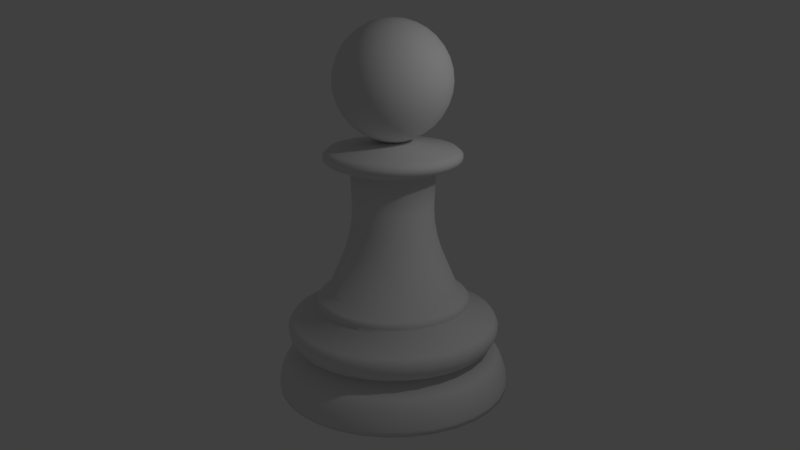 # Source: ChessPiecePawn.blend  (saved by Blender 2.79.0; exported with 4.5.12 LTS)
import bpy
from mathutils import Matrix  # noqa: F401  (used for matrix-valued properties, if any)

bpy.ops.wm.read_factory_settings(use_empty=True)
scene = bpy.context.scene
scene.name = 'Scene'

# ---- collections
col_collection_1 = bpy.data.collections.new('Collection 1'); scene.collection.children.link(col_collection_1)

# ---- world
world_world = bpy.data.worlds.new('World'); scene.world = world_world
world_world.color = (0.05088, 0.05088, 0.05088)
world_world.use_sun_shadow = False
world_world.sun_shadow_jitter_overblur = 0.0
world_world.cycles.sampling_method = 'MANUAL'

# ---- cameras
cam_camera = bpy.data.cameras.new('Camera')
cam_camera.clip_end = 100.0
cam_camera.lens = 35.0
cam_camera.sensor_width = 32.0
cam_camera.sensor_height = 18.0
cam_camera.ortho_scale = 7.314
cam_camera.dof.focus_distance = 0.0
cam_camera.dof.aperture_fstop = 128.0

# ---- lights
light_lamp = bpy.data.lights.new('Lamp', 'POINT')
light_lamp.transmission_factor = 0.0
light_lamp.cutoff_distance = 30.0
light_lamp.energy = 100.0
light_lamp.shadow_buffer_clip_start = 1.001
light_lamp.shadow_soft_size = 0.1
light_lamp.shadow_maximum_resolution = 0.006
light_lamp.use_absolute_resolution = True

# ---- meshes
me_cylinder = bpy.data.meshes.new('Cylinder')
me_cylinder.from_pydata([(-2.289e-08, 1.5, -0.715), (6.613e-08, 0.83, 0.6128), (0.2926, 1.471, -0.715), (0.1619, 0.814, 0.6128), (0.574, 1.386, -0.715), (0.3176, 0.7668, 0.6128), (0.8334, 1.247, -0.715), (0.4611, 0.6901, 0.6128), (1.061, 1.061, -0.715), (0.5869, 0.5869, 0.6128), (1.247, 0.8334, -0.715), (0.6901, 0.4611, 0.6128), (1.386, 0.574, -0.715), (0.7668, 0.3176, 0.6128), (1.471, 0.2926, -0.715), (0.814, 0.1619, 0.6128), (1.5, 1.492e-07, -0.715), (0.83, 3.053e-07, 0.6128), (1.471, -0.2926, -0.715), (0.814, -0.1619, 0.6128), (1.386, -0.574, -0.715), (0.7668, -0.3176, 0.6128), (1.247, -0.8334, -0.715), (0.6901, -0.4611, 0.6128), (1.061, -1.061, -0.715), (0.5869, -0.5869, 0.6128), (0.8334, -1.247, -0.715), (0.4611, -0.6901, 0.6128), (0.574, -1.386, -0.715), (0.3176, -0.7668, 0.6128), (0.2926, -1.471, -0.715), (0.1619, -0.814, 0.6128), (-5.116e-07, -1.5, -0.715), (-2.043e-07, -0.8299, 0.6128), (-0.2926, -1.471, -0.715), (-0.1619, -0.814, 0.6128), (-0.574, -1.386, -0.715), (-0.3176, -0.7668, 0.6128), (-0.8334, -1.247, -0.715), (-0.4611, -0.6901, 0.6128), (-1.061, -1.061, -0.715), (-0.5869, -0.5869, 0.6128), (-1.247, -0.8334, -0.715), (-0.6901, -0.4611, 0.6128), (-1.386, -0.574, -0.715), (-0.7668, -0.3176, 0.6128), (-1.471, -0.2926, -0.715), (-0.814, -0.1619, 0.6128), (-1.5, 1.484e-06, -0.715), (-0.8299, 1.044e-06, 0.6128), (-1.471, 0.2926, -0.715), (-0.814, 0.1619, 0.6128), (-1.386, 0.574, -0.715), (-0.7668, 0.3176, 0.6128), (-1.247, 0.8334, -0.715), (-0.6901, 0.4611, 0.6128), (-1.061, 1.061, -0.715), (-0.5869, 0.5869, 0.6128), (-0.8334, 1.247, -0.715), (-0.4611, 0.6901, 0.6128), (-0.574, 1.386, -0.715), (-0.3176, 0.7668, 0.6128), (-0.2926, 1.471, -0.715), (-0.1619, 0.814, 0.6128), (1.303e-08, 1.151, -0.157), (4.695e-08, 0.9758, 0.3942), (0.1904, 0.9571, 0.3942), (0.2245, 1.128, -0.157), (0.3734, 0.9016, 0.3942), (0.4403, 1.063, -0.157), (0.5422, 0.8114, 0.3942), (0.6392, 0.9567, -0.157), (0.69, 0.69, 0.3942), (0.8136, 0.8136, -0.157), (0.8114, 0.5422, 0.3942), (0.9567, 0.6392, -0.157), (0.9016, 0.3734, 0.3942), (1.063, 0.4403, -0.157), (0.9571, 0.1904, 0.3942), (1.128, 0.2245, -0.157), (0.9758, 2.697e-07, 0.3942), (1.151, 2.288e-07, -0.157), (0.9571, -0.1904, 0.3942), (1.128, -0.2245, -0.157), (0.9016, -0.3734, 0.3942), (1.063, -0.4403, -0.157), (0.8114, -0.5422, 0.3942), (0.9567, -0.6392, -0.157), (0.69, -0.69, 0.3942), (0.8136, -0.8136, -0.157), (0.5422, -0.8114, 0.3942), (0.6392, -0.9567, -0.157), (0.3734, -0.9016, 0.3942), (0.4403, -1.063, -0.157), (0.1904, -0.9571, 0.3942), (0.2245, -1.128, -0.157), (-2.71e-07, -0.9758, 0.3942), (-3.619e-07, -1.151, -0.157), (-0.1904, -0.9571, 0.3942), (-0.2245, -1.128, -0.157), (-0.3734, -0.9016, 0.3942), (-0.4403, -1.063, -0.157), (-0.5422, -0.8114, 0.3942), (-0.6392, -0.9567, -0.157), (-0.69, -0.69, 0.3942), (-0.8136, -0.8136, -0.157), (-0.8114, -0.5422, 0.3942), (-0.9567, -0.6392, -0.157), (-0.9016, -0.3734, 0.3942), (-1.063, -0.4403, -0.157), (-0.9571, -0.1904, 0.3942), (-1.128, -0.2245, -0.157), (-0.9758, 1.138e-06, 0.3942), (-1.151, 1.253e-06, -0.157), (-0.9571, 0.1904, 0.3942), (-1.128, 0.2245, -0.157), (-0.9016, 0.3734, 0.3942), (-1.063, 0.4403, -0.157), (-0.8114, 0.5422, 0.3942), (-0.9567, 0.6392, -0.157), (-0.69, 0.69, 0.3942), (-0.8136, 0.8136, -0.157), (-0.5422, 0.8114, 0.3942), (-0.6392, 0.9567, -0.157), (-0.3734, 0.9016, 0.3942), (-0.4403, 1.063, -0.157), (-0.1904, 0.9571, 0.3942), (-0.2245, 1.128, -0.157), (-5.672e-09, 1.37, -0.291), (-2.289e-08, 1.5, -0.6524), (-1.42e-08, 1.435, -0.3971), (-2.049e-08, 1.483, -0.5294), (0.2926, 1.471, -0.6524), (0.2673, 1.344, -0.291), (0.2892, 1.454, -0.5294), (0.28, 1.408, -0.3971), (0.574, 1.386, -0.6524), (0.5243, 1.266, -0.291), (0.5674, 1.37, -0.5294), (0.5492, 1.326, -0.3971), (0.8334, 1.247, -0.6524), (0.7612, 1.139, -0.291), (0.8237, 1.233, -0.5294), (0.7973, 1.193, -0.3971), (1.061, 1.061, -0.6524), (0.9689, 0.9689, -0.291), (1.048, 1.048, -0.5294), (1.015, 1.015, -0.3971), (1.247, 0.8334, -0.6524), (1.139, 0.7612, -0.291), (1.233, 0.8237, -0.5294), (1.193, 0.7973, -0.3971), (1.386, 0.574, -0.6524), (1.266, 0.5243, -0.291), (1.37, 0.5674, -0.5294), (1.326, 0.5492, -0.3971), (1.471, 0.2926, -0.6524), (1.344, 0.2673, -0.291), (1.454, 0.2892, -0.5294), (1.408, 0.28, -0.3971), (1.5, 1.492e-07, -0.6524), (1.37, 1.795e-07, -0.291), (1.483, 1.534e-07, -0.5294), (1.435, 1.644e-07, -0.3971), (1.471, -0.2926, -0.6524), (1.344, -0.2673, -0.291), (1.454, -0.2892, -0.5294), (1.408, -0.28, -0.3971), (1.386, -0.574, -0.6524), (1.266, -0.5243, -0.291), (1.37, -0.5674, -0.5294), (1.326, -0.5492, -0.3971), (1.247, -0.8334, -0.6524), (1.139, -0.7612, -0.291), (1.233, -0.8237, -0.5294), (1.193, -0.7973, -0.3971), (1.061, -1.061, -0.6524), (0.9689, -0.9689, -0.291), (1.048, -1.048, -0.5294), (1.015, -1.015, -0.3971), (0.8334, -1.247, -0.6524), (0.7612, -1.139, -0.291), (0.8237, -1.233, -0.5294), (0.7973, -1.193, -0.3971), (0.574, -1.386, -0.6524), (0.5243, -1.266, -0.291), (0.5674, -1.37, -0.5294), (0.5492, -1.326, -0.3971), (0.2926, -1.471, -0.6524), (0.2673, -1.344, -0.291), (0.2892, -1.454, -0.5294), (0.28, -1.408, -0.3971), (-5.116e-07, -1.5, -0.6524), (-4.521e-07, -1.37, -0.291), (-5.037e-07, -1.483, -0.5294), (-4.82e-07, -1.435, -0.3971), (-0.2926, -1.471, -0.6524), (-0.2673, -1.344, -0.291), (-0.2892, -1.454, -0.5294), (-0.28, -1.408, -0.3971), (-0.574, -1.386, -0.6524), (-0.5243, -1.266, -0.291), (-0.5674, -1.37, -0.5294), (-0.5492, -1.326, -0.3971), (-0.8334, -1.247, -0.6524), (-0.7612, -1.139, -0.291), (-0.8237, -1.233, -0.5294), (-0.7973, -1.193, -0.3971), (-1.061, -1.061, -0.6524), (-0.9689, -0.9689, -0.291), (-1.048, -1.048, -0.5294), (-1.015, -1.015, -0.3971), (-1.247, -0.8334, -0.6524), (-1.139, -0.7612, -0.291), (-1.233, -0.8237, -0.5294), (-1.193, -0.7973, -0.3971), (-1.386, -0.574, -0.6524), (-1.266, -0.5243, -0.291), (-1.37, -0.5674, -0.5294), (-1.326, -0.5492, -0.3971), (-1.471, -0.2926, -0.6524), (-1.344, -0.2673, -0.291), (-1.454, -0.2892, -0.5294), (-1.408, -0.28, -0.3971), (-1.5, 1.484e-06, -0.6524), (-1.37, 1.399e-06, -0.291), (-1.483, 1.473e-06, -0.5294), (-1.435, 1.442e-06, -0.3971), (-1.471, 0.2926, -0.6524), (-1.344, 0.2673, -0.291), (-1.454, 0.2892, -0.5294), (-1.408, 0.28, -0.3971), (-1.386, 0.574, -0.6524), (-1.266, 0.5243, -0.291), (-1.37, 0.5674, -0.5294), (-1.326, 0.5492, -0.3971), (-1.247, 0.8334, -0.6524), (-1.139, 0.7612, -0.291), (-1.233, 0.8237, -0.5294), (-1.193, 0.7973, -0.3971), (-1.061, 1.061, -0.6524), (-0.9689, 0.9689, -0.291), (-1.048, 1.048, -0.5294), (-1.015, 1.015, -0.3971), (-0.8334, 1.247, -0.6524), (-0.7612, 1.139, -0.291), (-0.8237, 1.233, -0.5294), (-0.7973, 1.193, -0.3971), (-0.574, 1.386, -0.6524), (-0.5243, 1.266, -0.291), (-0.5674, 1.37, -0.5294), (-0.5492, 1.326, -0.3971), (-0.2926, 1.471, -0.6524), (-0.2673, 1.344, -0.291), (-0.2892, 1.454, -0.5294), (-0.28, 1.408, -0.3971), (1.999e-09, 1.317, 0.211), (5.379e-09, 1.287, -0.08795), (-6.432e-09, 1.368, 0.1196), (-5.311e-09, 1.353, 0.01015), (0.251, 1.262, -0.08795), (0.2569, 1.292, 0.211), (0.2639, 1.327, 0.01015), (0.2668, 1.341, 0.1196), (0.4925, 1.189, -0.08795), (0.504, 1.217, 0.211), (0.5177, 1.25, 0.01015), (0.5234, 1.264, 0.1196), (0.7149, 1.07, -0.08795), (0.7316, 1.095, 0.211), (0.7515, 1.125, 0.01015), (0.7599, 1.137, 0.1196), (0.9099, 0.9099, -0.08795), (0.9312, 0.9312, 0.211), (0.9565, 0.9565, 0.01015), (0.9672, 0.9672, 0.1196), (1.07, 0.7149, -0.08795), (1.095, 0.7316, 0.211), (1.125, 0.7515, 0.01015), (1.137, 0.7599, 0.1196), (1.189, 0.4925, -0.08795), (1.217, 0.504, 0.211), (1.25, 0.5177, 0.01015), (1.264, 0.5234, 0.1196), (1.262, 0.251, -0.08795), (1.292, 0.2569, 0.211), (1.327, 0.2639, 0.01015), (1.341, 0.2668, 0.1196), (1.287, 1.964e-07, -0.08795), (1.317, 1.918e-07, 0.211), (1.353, 1.826e-07, 0.01015), (1.368, 1.801e-07, 0.1196), (1.262, -0.251, -0.08795), (1.292, -0.2569, 0.211), (1.327, -0.2639, 0.01015), (1.341, -0.2668, 0.1196), (1.189, -0.4925, -0.08795), (1.217, -0.504, 0.211), (1.25, -0.5177, 0.01015), (1.264, -0.5234, 0.1196), (1.07, -0.7149, -0.08795), (1.095, -0.7316, 0.211), (1.125, -0.7515, 0.01015), (1.137, -0.7599, 0.1196), (0.9099, -0.9099, -0.08795), (0.9312, -0.9312, 0.211), (0.9565, -0.9565, 0.01015), (0.9672, -0.9672, 0.1196), (0.7149, -1.07, -0.08795), (0.7316, -1.095, 0.211), (0.7515, -1.125, 0.01015), (0.7599, -1.137, 0.1196), (0.4925, -1.189, -0.08795), (0.504, -1.217, 0.211), (0.5177, -1.25, 0.01015), (0.5234, -1.264, 0.1196), (0.251, -1.262, -0.08795), (0.2569, -1.292, 0.211), (0.2639, -1.327, 0.01015), (0.2668, -1.341, 0.1196), (-4.139e-07, -1.287, -0.08795), (-4.271e-07, -1.317, 0.211), (-4.461e-07, -1.353, 0.01015), (-4.522e-07, -1.368, 0.1196), (-0.2511, -1.262, -0.08795), (-0.2569, -1.292, 0.211), (-0.2639, -1.327, 0.01015), (-0.2668, -1.341, 0.1196), (-0.4925, -1.189, -0.08795), (-0.504, -1.217, 0.211), (-0.5177, -1.25, 0.01015), (-0.5234, -1.264, 0.1196), (-0.7149, -1.07, -0.08795), (-0.7316, -1.095, 0.211), (-0.7515, -1.125, 0.01015), (-0.7599, -1.137, 0.1196), (-0.9099, -0.9099, -0.08795), (-0.9312, -0.9312, 0.211), (-0.9565, -0.9565, 0.01015), (-0.9672, -0.9672, 0.1196), (-1.07, -0.7149, -0.08795), (-1.095, -0.7316, 0.211), (-1.125, -0.7515, 0.01015), (-1.137, -0.7599, 0.1196), (-1.189, -0.4925, -0.08795), (-1.217, -0.5039, 0.211), (-1.25, -0.5177, 0.01015), (-1.264, -0.5234, 0.1196), (-1.262, -0.251, -0.08795), (-1.292, -0.2569, 0.211), (-1.327, -0.2639, 0.01015), (-1.341, -0.2668, 0.1196), (-1.287, 1.342e-06, -0.08795), (-1.317, 1.364e-06, 0.211), (-1.353, 1.386e-06, 0.01015), (-1.368, 1.397e-06, 0.1196), (-1.262, 0.2511, -0.08795), (-1.292, 0.2569, 0.211), (-1.327, 0.2639, 0.01015), (-1.341, 0.2668, 0.1196), (-1.189, 0.4925, -0.08795), (-1.217, 0.504, 0.211), (-1.25, 0.5177, 0.01015), (-1.264, 0.5234, 0.1196), (-1.07, 0.7149, -0.08795), (-1.095, 0.7316, 0.211), (-1.125, 0.7515, 0.01015), (-1.137, 0.7599, 0.1196), (-0.9099, 0.9099, -0.08795), (-0.9312, 0.9312, 0.211), (-0.9565, 0.9565, 0.01015), (-0.9672, 0.9672, 0.1196), (-0.7149, 1.07, -0.08795), (-0.7316, 1.095, 0.211), (-0.7515, 1.125, 0.01015), (-0.7599, 1.137, 0.1196), (-0.4924, 1.189, -0.08795), (-0.5039, 1.217, 0.211), (-0.5177, 1.25, 0.01015), (-0.5234, 1.264, 0.1196), (-0.251, 1.262, -0.08795), (-0.2569, 1.292, 0.211), (-0.2639, 1.327, 0.01015), (-0.2668, 1.341, 0.1196), (5.087e-08, 0.9567, 0.5103), (4.675e-08, 0.9839, 0.4361), (4.788e-08, 0.9796, 0.4766), (0.192, 0.965, 0.4361), (0.1866, 0.9383, 0.5103), (0.1911, 0.9607, 0.4766), (0.3765, 0.909, 0.4361), (0.3661, 0.8839, 0.5103), (0.3749, 0.905, 0.4766), (0.5466, 0.8181, 0.4361), (0.5315, 0.7955, 0.5103), (0.5442, 0.8145, 0.4766), (0.6957, 0.6957, 0.4361), (0.6765, 0.6765, 0.5103), (0.6927, 0.6927, 0.4766), (0.8181, 0.5466, 0.4361), (0.7955, 0.5315, 0.5103), (0.8145, 0.5442, 0.4766), (0.909, 0.3765, 0.4361), (0.8839, 0.3661, 0.5103), (0.905, 0.3749, 0.4766), (0.965, 0.192, 0.4361), (0.9383, 0.1866, 0.5103), (0.9607, 0.1911, 0.4766), (0.9839, 2.695e-07, 0.4361), (0.9567, 2.772e-07, 0.5103), (0.9796, 2.717e-07, 0.4766), (0.965, -0.192, 0.4361), (0.9383, -0.1866, 0.5103), (0.9607, -0.1911, 0.4766), (0.909, -0.3765, 0.4361), (0.8839, -0.3661, 0.5103), (0.905, -0.3749, 0.4766), (0.8181, -0.5466, 0.4361), (0.7955, -0.5315, 0.5103), (0.8145, -0.5442, 0.4766), (0.6957, -0.6957, 0.4361), (0.6765, -0.6765, 0.5103), (0.6927, -0.6927, 0.4766), (0.5466, -0.8181, 0.4361), (0.5315, -0.7955, 0.5103), (0.5442, -0.8145, 0.4766), (0.3765, -0.909, 0.4361), (0.3661, -0.8839, 0.5103), (0.3749, -0.905, 0.4766), (0.192, -0.965, 0.4361), (0.1866, -0.9383, 0.5103), (0.1911, -0.9607, 0.4766), (-2.738e-07, -0.9839, 0.4361), (-2.609e-07, -0.9567, 0.5103), (-2.713e-07, -0.9796, 0.4766), (-0.192, -0.965, 0.4361), (-0.1866, -0.9383, 0.5103), (-0.1911, -0.9607, 0.4766), (-0.3765, -0.909, 0.4361), (-0.3661, -0.8839, 0.5103), (-0.3749, -0.905, 0.4766), (-0.5466, -0.8181, 0.4361), (-0.5315, -0.7955, 0.5103), (-0.5442, -0.8145, 0.4766), (-0.6957, -0.6957, 0.4361), (-0.6765, -0.6765, 0.5103), (-0.6927, -0.6927, 0.4766), (-0.8181, -0.5466, 0.4361), (-0.7955, -0.5315, 0.5103), (-0.8145, -0.5442, 0.4766), (-0.909, -0.3765, 0.4361), (-0.8839, -0.3661, 0.5103), (-0.905, -0.3749, 0.4766), (-0.965, -0.192, 0.4361), (-0.9383, -0.1866, 0.5103), (-0.9607, -0.1911, 0.4766), (-0.9839, 1.145e-06, 0.4361), (-0.9567, 1.129e-06, 0.5103), (-0.9796, 1.144e-06, 0.4766), (-0.965, 0.192, 0.4361), (-0.9383, 0.1866, 0.5103), (-0.9607, 0.1911, 0.4766), (-0.909, 0.3765, 0.4361), (-0.8839, 0.3661, 0.5103), (-0.905, 0.3749, 0.4766), (-0.8181, 0.5466, 0.4361), (-0.7955, 0.5315, 0.5103), (-0.8145, 0.5442, 0.4766), (-0.6957, 0.6957, 0.4361), (-0.6765, 0.6765, 0.5103), (-0.6927, 0.6927, 0.4766), (-0.5466, 0.8181, 0.4361), (-0.5315, 0.7955, 0.5103), (-0.5442, 0.8145, 0.4766), (-0.3765, 0.909, 0.4361), (-0.3661, 0.8839, 0.5103), (-0.3749, 0.905, 0.4766), (-0.192, 0.965, 0.4361), (-0.1866, 0.9383, 0.5103), (-0.1911, 0.9607, 0.4766), (0.1043, 0.5243, 2.147), (1.092e-07, 0.5346, 2.147), (0.2046, 0.4939, 2.147), (0.297, 0.4445, 2.147), (0.378, 0.378, 2.147), (0.4445, 0.297, 2.147), (0.4939, 0.2046, 2.147), (0.5243, 0.1043, 2.147), (0.5346, 3.683e-07, 2.147), (0.5243, -0.1043, 2.147), (0.4939, -0.2046, 2.147), (0.4445, -0.297, 2.147), (0.378, -0.378, 2.147), (0.297, -0.4445, 2.147), (0.2046, -0.4939, 2.147), (0.1043, -0.5243, 2.147), (-6.497e-08, -0.5346, 2.147), (-0.1043, -0.5243, 2.147), (-0.2046, -0.4939, 2.147), (-0.297, -0.4445, 2.147), (-0.378, -0.378, 2.147), (-0.4445, -0.297, 2.147), (-0.4939, -0.2046, 2.147), (-0.5243, -0.1043, 2.147), (-0.5346, 8.441e-07, 2.147), (-0.5243, 0.1043, 2.147), (-0.4939, 0.2046, 2.147), (-0.4445, 0.297, 2.147), (-0.378, 0.378, 2.147), (-0.297, 0.4445, 2.147), (-0.2046, 0.4939, 2.147), (-0.1043, 0.5243, 2.147), (0.1978, -0.4774, 1.694), (0.2401, -0.5795, 1.09), (0.2017, -0.487, 1.498), (0.2172, -0.5243, 1.277), (0.1224, -0.6152, 1.09), (0.1008, -0.5069, 1.694), (0.1107, -0.5566, 1.277), (0.1028, -0.517, 1.498), (-0.4297, -0.2871, 1.694), (-0.5216, -0.3485, 1.09), (-0.4383, -0.2928, 1.498), (-0.4719, -0.3153, 1.277), (-0.5795, -0.2401, 1.09), (-0.4774, -0.1978, 1.694), (-0.5243, -0.2172, 1.277), (-0.487, -0.2017, 1.498), (0.1008, 0.5069, 1.694), (0.1224, 0.6152, 1.09), (0.1028, 0.517, 1.498), (0.1107, 0.5566, 1.277), (0.2401, 0.5795, 1.09), (0.1978, 0.4774, 1.694), (0.2172, 0.5243, 1.277), (0.2017, 0.487, 1.498), (-0.3654, 0.3654, 1.694), (-0.4436, 0.4436, 1.09), (-0.3727, 0.3727, 1.498), (-0.4013, 0.4013, 1.277), (-0.3485, 0.5216, 1.09), (-0.2871, 0.4297, 1.694), (-0.3153, 0.4719, 1.277), (-0.2928, 0.4383, 1.498), (0.5168, 3.724e-07, 1.694), (0.6273, 3.488e-07, 1.09), (0.5271, 3.701e-07, 1.498), (0.5675, 3.616e-07, 1.277), (0.6152, -0.1224, 1.09), (0.5069, -0.1008, 1.694), (0.5566, -0.1107, 1.277), (0.517, -0.1028, 1.498), (-1.104e-07, -0.6273, 1.09), (-5.816e-08, -0.5168, 1.694), (-8.254e-08, -0.5675, 1.277), (-6.345e-08, -0.5271, 1.498), (-0.6152, -0.1224, 1.09), (-0.5069, -0.1008, 1.694), (-0.5566, -0.1107, 1.277), (-0.517, -0.1028, 1.498), (0.3485, 0.5216, 1.09), (0.2871, 0.4297, 1.694), (0.3153, 0.4719, 1.277), (0.2928, 0.4383, 1.498), (-0.2401, 0.5795, 1.09), (-0.1978, 0.4774, 1.694), (-0.2172, 0.5243, 1.277), (-0.2017, 0.487, 1.498), (0.5795, -0.2401, 1.09), (0.4774, -0.1978, 1.694), (0.5243, -0.2172, 1.277), (0.487, -0.2017, 1.498), (-0.1224, -0.6152, 1.09), (-0.1008, -0.5069, 1.694), (-0.1107, -0.5566, 1.277), (-0.1028, -0.517, 1.498), (-0.6273, 9.072e-07, 1.09), (-0.5168, 8.324e-07, 1.694), (-0.5675, 8.669e-07, 1.277), (-0.5271, 8.394e-07, 1.498), (0.4436, 0.4436, 1.09), (0.3654, 0.3654, 1.694), (0.4013, 0.4013, 1.277), (0.3727, 0.3727, 1.498), (-0.1224, 0.6152, 1.09), (-0.1008, 0.5069, 1.694), (-0.1107, 0.5566, 1.277), (-0.1028, 0.517, 1.498), (0.5216, -0.3485, 1.09), (0.4297, -0.2871, 1.694), (0.4719, -0.3153, 1.277), (0.4383, -0.2928, 1.498), (-0.2401, -0.5795, 1.09), (-0.1978, -0.4774, 1.694), (-0.2172, -0.5243, 1.277), (-0.2017, -0.487, 1.498), (-0.6152, 0.1224, 1.09), (-0.5069, 0.1008, 1.694), (-0.5566, 0.1107, 1.277), (-0.517, 0.1028, 1.498), (0.5216, 0.3485, 1.09), (0.4297, 0.2871, 1.694), (0.4719, 0.3153, 1.277), (0.4383, 0.2928, 1.498), (9.403e-08, 0.6273, 1.09), (1.102e-07, 0.5168, 1.694), (1.022e-07, 0.5675, 1.277), (1.083e-07, 0.5271, 1.498), (0.4436, -0.4436, 1.09), (0.3654, -0.3654, 1.694), (0.4013, -0.4013, 1.277), (0.3727, -0.3727, 1.498), (-0.3485, -0.5216, 1.09), (-0.2871, -0.4297, 1.694), (-0.3153, -0.4719, 1.277), (-0.2928, -0.4383, 1.498), (-0.5795, 0.2401, 1.09), (-0.4774, 0.1978, 1.694), (-0.5243, 0.2172, 1.277), (-0.487, 0.2017, 1.498), (0.5795, 0.2401, 1.09), (0.4774, 0.1978, 1.694), (0.5243, 0.2172, 1.277), (0.487, 0.2017, 1.498), (0.3485, -0.5216, 1.09), (0.2871, -0.4297, 1.694), (0.3153, -0.4719, 1.277), (0.2928, -0.4383, 1.498), (-0.4436, -0.4436, 1.09), (-0.3654, -0.3654, 1.694), (-0.4013, -0.4013, 1.277), (-0.3727, -0.3727, 1.498), (-0.5216, 0.3485, 1.09), (-0.4297, 0.2871, 1.694), (-0.4719, 0.3153, 1.277), (-0.4383, 0.2928, 1.498), (0.6152, 0.1224, 1.09), (0.5069, 0.1008, 1.694), (0.5566, 0.1107, 1.277), (0.517, 0.1028, 1.498), (0.02812, 0.1414, 2.515), (6.16e-08, 0.1442, 2.515), (0.05517, 0.1332, 2.515), (0.08009, 0.1199, 2.515), (0.1019, 0.1019, 2.515), (0.1199, 0.08009, 2.515), (0.1332, 0.05517, 2.515), (0.1414, 0.02813, 2.515), (0.1442, 4.525e-07, 2.515), (0.1414, -0.02812, 2.515), (0.1332, -0.05517, 2.515), (0.1199, -0.08009, 2.515), (0.1019, -0.1019, 2.515), (0.08009, -0.1199, 2.515), (0.05517, -0.1332, 2.515), (0.02812, -0.1414, 2.515), (1.462e-08, -0.1442, 2.515), (-0.02812, -0.1414, 2.515), (-0.05517, -0.1332, 2.515), (-0.08009, -0.1199, 2.515), (-0.1019, -0.1019, 2.515), (-0.1199, -0.08009, 2.515), (-0.1332, -0.05517, 2.515), (-0.1414, -0.02812, 2.515), (-0.1442, 5.808e-07, 2.515), (-0.1414, 0.02813, 2.515), (-0.1332, 0.05517, 2.515), (-0.1199, 0.08009, 2.515), (-0.1019, 0.1019, 2.515), (-0.08009, 0.1199, 2.515), (-0.05517, 0.1332, 2.515), (-0.02812, 0.1414, 2.515), (0.5689, -0.5689, 2.417), (0.5689, -0.5689, 2.245), (0.6131, -0.6131, 2.362), (0.6131, -0.6131, 2.299), (0.447, -0.6689, 2.245), (0.447, -0.6689, 2.417), (0.4817, -0.721, 2.299), (0.4817, -0.721, 2.362), (-0.7433, 0.3079, 2.417), (-0.7433, 0.3079, 2.245), (-0.8011, 0.3318, 2.362), (-0.8011, 0.3318, 2.299), (-0.6689, 0.447, 2.245), (-0.6689, 0.447, 2.417), (-0.721, 0.4817, 2.299), (-0.721, 0.4817, 2.362), (0.3079, -0.7433, 2.245), (0.3079, -0.7433, 2.417), (0.3318, -0.8011, 2.299), (0.3318, -0.8011, 2.362), (5.901e-09, 0.8045, 2.417), (5.037e-08, 0.8045, 2.245), (1.202e-08, 0.8671, 2.362), (2.815e-08, 0.8671, 2.299), (0.1569, 0.789, 2.245), (0.1569, 0.789, 2.417), (0.1692, 0.8505, 2.299), (0.1692, 0.8505, 2.362), (-0.5689, 0.5689, 2.245), (-0.5689, 0.5689, 2.417), (-0.6131, 0.6131, 2.299), (-0.6131, 0.6131, 2.362), (0.1569, -0.789, 2.245), (0.1569, -0.789, 2.417), (0.1692, -0.8505, 2.299), (0.1692, -0.8505, 2.362), (0.3079, 0.7433, 2.245), (0.3079, 0.7433, 2.417), (0.3318, 0.8011, 2.299), (0.3318, 0.8011, 2.362), (-0.4469, 0.6689, 2.245), (-0.4469, 0.6689, 2.417), (-0.4817, 0.721, 2.299), (-0.4817, 0.721, 2.362), (-2.118e-07, -0.8045, 2.245), (-2.562e-07, -0.8045, 2.417), (-2.548e-07, -0.8671, 2.299), (-2.71e-07, -0.8671, 2.362), (0.447, 0.6689, 2.245), (0.447, 0.6689, 2.417), (0.4817, 0.721, 2.299), (0.4817, 0.721, 2.362), (-0.3079, 0.7433, 2.245), (-0.3079, 0.7433, 2.417), (-0.3318, 0.8011, 2.299), (-0.3318, 0.8011, 2.362), (-0.1569, -0.789, 2.245), (-0.1569, -0.789, 2.417), (-0.1692, -0.8505, 2.299), (-0.1692, -0.8505, 2.362), (0.5689, 0.5689, 2.245), (0.5689, 0.5689, 2.417), (0.6131, 0.6131, 2.299), (0.6131, 0.6131, 2.362), (-0.1569, 0.789, 2.245), (-0.1569, 0.789, 2.417), (-0.1692, 0.8505, 2.299), (-0.1692, 0.8505, 2.362), (-0.3079, -0.7433, 2.245), (-0.3079, -0.7433, 2.417), (-0.3318, -0.8011, 2.299), (-0.3318, -0.8011, 2.362), (0.6689, 0.447, 2.245), (0.6689, 0.447, 2.417), (0.721, 0.4817, 2.299), (0.721, 0.4817, 2.362), (-0.447, -0.6689, 2.245), (-0.447, -0.6689, 2.417), (-0.4817, -0.721, 2.299), (-0.4817, -0.721, 2.362), (0.7433, 0.3079, 2.245), (0.7433, 0.3079, 2.417), (0.8011, 0.3318, 2.299), (0.8011, 0.3318, 2.362), (-0.5689, -0.5689, 2.245), (-0.5689, -0.5689, 2.417), (-0.6131, -0.6131, 2.299), (-0.6131, -0.6131, 2.362), (0.789, 0.1569, 2.245), (0.789, 0.1569, 2.417), (0.8505, 0.1692, 2.299), (0.8505, 0.1692, 2.362), (-0.6689, -0.4469, 2.245), (-0.6689, -0.4469, 2.417), (-0.721, -0.4817, 2.299), (-0.721, -0.4817, 2.362), (0.8045, 3.118e-07, 2.245), (0.8045, 3.118e-07, 2.417), (0.8671, 2.987e-07, 2.299), (0.8671, 2.987e-07, 2.362), (-0.7433, -0.3079, 2.245), (-0.7433, -0.3079, 2.417), (-0.8011, -0.3318, 2.299), (-0.8011, -0.3318, 2.362), (0.789, -0.1569, 2.245), (0.789, -0.1569, 2.417), (0.8505, -0.1692, 2.299), (0.8505, -0.1692, 2.362), (-0.789, -0.1569, 2.245), (-0.789, -0.1569, 2.417), (-0.8505, -0.1692, 2.299), (-0.8505, -0.1692, 2.362), (0.7433, -0.3079, 2.245), (0.7433, -0.3079, 2.417), (0.8011, -0.3318, 2.299), (0.8011, -0.3318, 2.362), (-0.8045, 1.028e-06, 2.245), (-0.8045, 1.028e-06, 2.417), (-0.8671, 1.07e-06, 2.299), (-0.8671, 1.07e-06, 2.362), (0.6689, -0.447, 2.245), (0.6689, -0.447, 2.417), (0.721, -0.4817, 2.299), (0.721, -0.4817, 2.362), (-0.789, 0.1569, 2.245), (-0.789, 0.1569, 2.417), (-0.8505, 0.1692, 2.299), (-0.8505, 0.1692, 2.362), (0.7262, -0.1444, 3.255), (0.7122, -0.1417, 3.111), (0.6709, -0.1334, 2.972), (0.6038, -0.1201, 2.844), (0.5135, -0.1021, 2.732), (0.4034, -0.08025, 2.64), (0.2779, -0.05528, 2.571), (0.1417, -0.02818, 2.515), (0.1444, -2.631e-07, 2.515), (0.2833, -2.604e-07, 2.571), (0.4113, -2.88e-07, 2.64), (0.5235, -2.714e-07, 2.732), (0.6156, -2.825e-07, 2.844), (0.684, -2.052e-07, 2.972), (0.7262, -3.266e-07, 3.111), (0.7404, -3.156e-07, 3.255), (0.7262, -3.266e-07, 3.4), (0.684, -2.383e-07, 3.539), (0.6156, -2.825e-07, 3.667), (0.5235, -2.714e-07, 3.779), (0.4113, -2.659e-07, 3.871), (0.2833, -2.714e-07, 3.939), (0.1444, -2.769e-07, 3.982), (0.1417, 0.02818, 3.982), (0.2779, 0.05528, 3.939), (0.4034, 0.08025, 3.871), (0.5135, 0.1021, 3.779), (0.6038, 0.1201, 3.667), (0.6709, 0.1334, 3.539), (0.7122, 0.1417, 3.4), (0.7262, 0.1444, 3.255), (0.7122, 0.1417, 3.111), (0.6709, 0.1334, 2.972), (0.6038, 0.1201, 2.844), (0.5135, 0.1021, 2.732), (0.4034, 0.08025, 2.64), (0.2779, 0.05528, 2.571), (0.1417, 0.02818, 2.515), (0.1334, 0.05528, 2.515), (0.2618, 0.1084, 2.571), (0.38, 0.1574, 2.64), (0.4837, 0.2004, 2.732), (0.5688, 0.2356, 2.844), (0.632, 0.2618, 2.972), (0.6709, 0.2779, 3.111), (0.684, 0.2833, 3.255), (0.6709, 0.2779, 3.4), (0.632, 0.2618, 3.539), (0.5688, 0.2356, 3.667), (0.4837, 0.2004, 3.779), (0.38, 0.1574, 3.871), (0.2618, 0.1084, 3.939), (0.1334, 0.05528, 3.982), (0.1201, 0.08025, 3.982), (0.2356, 0.1574, 3.939), (0.342, 0.2285, 3.871), (0.4353, 0.2909, 3.779), (0.5119, 0.342, 3.667), (0.5688, 0.38, 3.539), (0.6038, 0.4034, 3.4), (0.6156, 0.4113, 3.255), (0.6038, 0.4034, 3.111), (0.5688, 0.38, 2.972), (0.5119, 0.342, 2.844), (0.4353, 0.2909, 2.732), (0.342, 0.2285, 2.64), (0.2356, 0.1574, 2.571), (0.1201, 0.08025, 2.515), (0.1021, 0.1021, 2.515), (0.2004, 0.2004, 2.571), (0.2909, 0.2909, 2.64), (0.3702, 0.3702, 2.732), (0.4353, 0.4353, 2.844), (0.4837, 0.4837, 2.972), (0.5135, 0.5135, 3.111), (0.5235, 0.5235, 3.255), (0.5135, 0.5135, 3.4), (0.4837, 0.4837, 3.539), (0.4353, 0.4353, 3.667), (0.3702, 0.3702, 3.779), (0.2909, 0.2909, 3.871), (0.2004, 0.2004, 3.939), (0.1021, 0.1021, 3.982), (0.08025, 0.1201, 3.982), (0.1574, 0.2356, 3.939), (0.2285, 0.342, 3.871), (0.2909, 0.4353, 3.779), (0.342, 0.5119, 3.667), (0.38, 0.5688, 3.539), (0.4034, 0.6038, 3.4), (0.4113, 0.6156, 3.255), (0.4034, 0.6038, 3.111), (0.38, 0.5688, 2.972), (0.342, 0.5119, 2.844), (0.2909, 0.4353, 2.732), (0.2285, 0.342, 2.64), (0.1574, 0.2356, 2.571), (0.08025, 0.1201, 2.515), (1.674e-08, -2.763e-07, 2.515), (0.05528, 0.1334, 2.515), (0.1084, 0.2618, 2.571), (0.1574, 0.38, 2.64), (0.2004, 0.4837, 2.732), (0.2356, 0.5688, 2.844), (0.2618, 0.632, 2.972), (0.2779, 0.6709, 3.111), (0.2833, 0.684, 3.255), (0.2779, 0.6709, 3.4), (0.2618, 0.632, 3.539), (0.2356, 0.5688, 3.667), (0.2004, 0.4837, 3.779), (0.1574, 0.38, 3.871), (0.1084, 0.2618, 3.939), (0.05528, 0.1334, 3.982), (0.02818, 0.1417, 3.982), (0.05528, 0.2779, 3.939), (0.08025, 0.4034, 3.871), (0.1021, 0.5135, 3.779), (0.1201, 0.6038, 3.667), (0.1334, 0.6709, 3.539), (0.1417, 0.7122, 3.4), (0.1444, 0.7262, 3.255), (0.1417, 0.7122, 3.111), (0.1334, 0.6709, 2.972), (0.1201, 0.6038, 2.844), (0.1021, 0.5135, 2.732), (0.08025, 0.4034, 2.64), (0.05528, 0.2779, 2.571), (0.02818, 0.1417, 2.515), (1.674e-08, 0.6156, 2.844), (1.674e-08, 0.684, 2.972), (1.674e-08, 0.7262, 3.111), (1.674e-08, 0.7404, 3.255), (1.674e-08, 0.7262, 3.4), (1.674e-08, 0.684, 3.539), (1.674e-08, 0.6156, 3.667), (1.674e-08, 0.5235, 3.779), (1.674e-08, 0.4113, 3.871), (0.7122, -0.1417, 3.4), (0.6709, -0.1334, 3.539), (0.6038, -0.1201, 3.667), (0.5135, -0.1021, 3.779), (0.4034, -0.08025, 3.871), (0.2779, -0.05528, 3.939), (0.1417, -0.02818, 3.982), (0.684, -0.2833, 3.255), (0.6709, -0.2779, 3.111), (0.632, -0.2618, 2.972), (0.5688, -0.2356, 2.844), (0.4837, -0.2004, 2.732), (0.38, -0.1574, 2.64), (0.2618, -0.1084, 2.571), (0.1334, -0.05528, 2.515), (0.6709, -0.2779, 3.4), (0.632, -0.2618, 3.539), (0.5688, -0.2356, 3.667), (0.4837, -0.2004, 3.779), (0.38, -0.1574, 3.871), (0.2618, -0.1084, 3.939), (0.1334, -0.05528, 3.982), (0.6156, -0.4113, 3.255), (0.6038, -0.4034, 3.111), (0.5688, -0.38, 2.972), (0.5119, -0.342, 2.844), (0.4353, -0.2909, 2.732), (0.342, -0.2285, 2.64), (0.2356, -0.1574, 2.571), (0.1201, -0.08025, 2.515), (0.6038, -0.4034, 3.4), (0.5688, -0.38, 3.539), (0.5119, -0.342, 3.667), (0.4353, -0.2909, 3.779), (0.342, -0.2285, 3.871), (0.2356, -0.1574, 3.939), (0.1201, -0.08025, 3.982), (0.5235, -0.5235, 3.255), (0.5135, -0.5135, 3.111), (0.4837, -0.4837, 2.972), (0.4353, -0.4353, 2.844), (0.3702, -0.3702, 2.732), (0.2909, -0.2909, 2.64), (0.2004, -0.2004, 2.571), (0.1021, -0.1021, 2.515), (0.5135, -0.5135, 3.4), (0.4837, -0.4837, 3.539), (0.4353, -0.4353, 3.667), (0.3702, -0.3702, 3.779), (0.2909, -0.2909, 3.871), (0.2004, -0.2004, 3.939), (0.1021, -0.1021, 3.982), (0.4113, -0.6156, 3.255), (0.4034, -0.6038, 3.111), (0.38, -0.5688, 2.972), (0.342, -0.5119, 2.844), (0.2909, -0.4353, 2.732), (0.2285, -0.342, 2.64), (0.1574, -0.2356, 2.571), (0.08025, -0.1201, 2.515), (0.4034, -0.6038, 3.4), (0.38, -0.5688, 3.539), (0.342, -0.5119, 3.667), (0.2909, -0.4353, 3.779), (0.2285, -0.342, 3.871), (0.1574, -0.2356, 3.939), (0.08025, -0.1201, 3.982), (0.2833, -0.684, 3.255), (0.2779, -0.6709, 3.111), (0.2618, -0.632, 2.972), (0.2356, -0.5688, 2.844), (0.2004, -0.4837, 2.732), (0.1574, -0.38, 2.64), (0.1084, -0.2618, 2.571), (0.05528, -0.1334, 2.515), (0.2779, -0.6709, 3.4), (0.2618, -0.632, 3.539), (0.2356, -0.5688, 3.667), (0.2004, -0.4837, 3.779), (0.1574, -0.38, 3.871), (0.1084, -0.2618, 3.939), (0.05528, -0.1334, 3.982), (0.1444, -0.7262, 3.255), (0.1417, -0.7122, 3.111), (0.1334, -0.6709, 2.972), (0.1201, -0.6038, 2.844), (0.1021, -0.5135, 2.732), (0.08025, -0.4034, 2.64), (0.05528, -0.2779, 2.571), (0.02818, -0.1417, 2.515), (0.1417, -0.7122, 3.4), (0.1334, -0.6709, 3.539), (0.1201, -0.6038, 3.667), (0.1021, -0.5135, 3.779), (0.08025, -0.4034, 3.871), (0.05528, -0.2779, 3.939), (0.02818, -0.1417, 3.982), (-5.756e-08, -0.7404, 3.255), (-4.653e-08, -0.7262, 3.111), (6.38e-08, -0.684, 2.972), (-4.653e-08, -0.6156, 2.844), (-2.394e-09, -0.5235, 2.732), (8.639e-09, -0.4113, 2.64), (1.967e-08, -0.2833, 2.571), (1.967e-08, -0.1444, 2.515), (-4.653e-08, -0.7262, 3.4), (6.38e-08, -0.684, 3.539), (-4.653e-08, -0.6156, 3.667), (-2.394e-09, -0.5235, 3.779), (3.622e-08, -0.4113, 3.871), (4.725e-08, -0.2833, 3.939), (1.14e-08, -0.1444, 3.982), (-0.1444, -0.7262, 3.255), (-0.1417, -0.7122, 3.111), (-0.1334, -0.6709, 2.972), (-0.1201, -0.6038, 2.844), (-0.1021, -0.5135, 2.732), (-0.08025, -0.4034, 2.64), (-0.05528, -0.2779, 2.571), (-0.02818, -0.1417, 2.515), (-0.1417, -0.7122, 3.4), (-0.1334, -0.6709, 3.539), (-0.1201, -0.6038, 3.667), (-0.1021, -0.5135, 3.779), (-0.08025, -0.4034, 3.871), (-0.05528, -0.2779, 3.939), (-0.02818, -0.1417, 3.982), (-0.2833, -0.684, 3.255), (-0.2779, -0.6709, 3.111), (-0.2618, -0.632, 2.972), (-0.2356, -0.5688, 2.844), (-0.2004, -0.4837, 2.732), (-0.1574, -0.38, 2.64), (-0.1084, -0.2618, 2.571), (-0.05528, -0.1334, 2.515), (-0.2779, -0.6709, 3.4), (-0.2618, -0.632, 3.539), (-0.2356, -0.5688, 3.667), (-0.2004, -0.4837, 3.779), (-0.1574, -0.38, 3.871), (-0.1084, -0.2618, 3.939), (-0.05528, -0.1334, 3.982), (-0.4113, -0.6156, 3.255), (-0.4034, -0.6038, 3.111), (-0.38, -0.5688, 2.972), (-0.342, -0.5119, 2.844), (-0.2909, -0.4353, 2.732), (-0.2285, -0.342, 2.64), (-0.1574, -0.2356, 2.571), (-0.08025, -0.1201, 2.515), (-0.4034, -0.6038, 3.4), (-0.38, -0.5688, 3.539), (-0.342, -0.5119, 3.667), (-0.2909, -0.4353, 3.779), (-0.2285, -0.342, 3.871), (-0.1574, -0.2356, 3.939), (-0.08025, -0.1201, 3.982), (-1.173e-07, -4.769e-07, 3.996), (-0.5235, -0.5235, 3.255), (-0.5135, -0.5135, 3.111), (-0.4837, -0.4837, 2.972), (-0.4353, -0.4353, 2.844), (-0.3702, -0.3702, 2.732), (-0.2909, -0.2909, 2.64), (-0.2004, -0.2004, 2.571), (-0.1021, -0.1021, 2.515), (-0.5135, -0.5135, 3.4), (-0.4837, -0.4837, 3.539), (-0.4353, -0.4353, 3.667), (-0.3702, -0.3702, 3.779), (-0.2909, -0.2909, 3.871), (-0.2004, -0.2004, 3.939), (-0.1021, -0.1021, 3.982), (-0.6156, -0.4113, 3.255), (-0.6038, -0.4034, 3.111), (-0.5688, -0.38, 2.972), (-0.5119, -0.342, 2.844), (-0.4353, -0.2909, 2.732), (-0.342, -0.2285, 2.64), (-0.2356, -0.1574, 2.571), (-0.1201, -0.08025, 2.515), (-0.6038, -0.4034, 3.4), (-0.5688, -0.38, 3.539), (-0.5119, -0.342, 3.667), (-0.4353, -0.2909, 3.779), (-0.342, -0.2285, 3.871), (-0.2356, -0.1574, 3.939), (-0.1201, -0.08025, 3.982), (-0.684, -0.2833, 3.255), (-0.6709, -0.2779, 3.111), (-0.632, -0.2618, 2.972), (-0.5688, -0.2356, 2.844), (-0.4837, -0.2004, 2.732), (-0.38, -0.1574, 2.64), (-0.2618, -0.1084, 2.571), (-0.1334, -0.05528, 2.515), (-0.6709, -0.2779, 3.4), (-0.632, -0.2618, 3.539), (-0.5688, -0.2356, 3.667), (-0.4837, -0.2004, 3.779), (-0.38, -0.1574, 3.871), (-0.2618, -0.1084, 3.939), (-0.1334, -0.05528, 3.982), (-0.7262, -0.1444, 3.255), (-0.7122, -0.1417, 3.111), (-0.6709, -0.1334, 2.972), (-0.6038, -0.1201, 2.844), (-0.5135, -0.1021, 2.732), (-0.4034, -0.08025, 2.64), (-0.2779, -0.05528, 2.571), (-0.1417, -0.02818, 2.515), (-0.7122, -0.1417, 3.4), (-0.6709, -0.1334, 3.539), (-0.6038, -0.1201, 3.667), (-0.5135, -0.1021, 3.779), (-0.4034, -0.08025, 3.871), (-0.2779, -0.05528, 3.939), (-0.1417, -0.02818, 3.982), (-0.7404, -1.39e-07, 3.255), (-0.7262, -1.059e-07, 3.111), (-0.684, -2.714e-07, 2.972), (-0.6156, -1.39e-07, 2.844), (-0.5235, -1.721e-07, 2.732), (-0.4113, -2.273e-07, 2.64), (-0.2833, -2.218e-07, 2.571), (-0.1444, -2.687e-07, 2.515), (-0.7262, -1.059e-07, 3.4), (-0.684, -2.714e-07, 3.539), (-0.6156, -1.39e-07, 3.667), (-0.5235, -1.721e-07, 3.779), (-0.4113, -2.438e-07, 3.871), (-0.2833, -2.438e-07, 3.939), (-0.1444, -2.659e-07, 3.982), (-0.7262, 0.1444, 3.255), (-0.7122, 0.1417, 3.111), (-0.6709, 0.1334, 2.972), (-0.6038, 0.1201, 2.844), (-0.5135, 0.1021, 2.732), (-0.4034, 0.08025, 2.64), (-0.2779, 0.05528, 2.571), (-0.1417, 0.02818, 2.515), (-0.7122, 0.1417, 3.4), (-0.6709, 0.1334, 3.539), (-0.6038, 0.1201, 3.667), (-0.5135, 0.1021, 3.779), (-0.4034, 0.08025, 3.871), (-0.2779, 0.05528, 3.939), (-0.1417, 0.02818, 3.982), (-0.684, 0.2833, 3.255), (-0.6709, 0.2779, 3.111), (-0.632, 0.2618, 2.972), (-0.5688, 0.2356, 2.844), (-0.4837, 0.2004, 2.732), (-0.38, 0.1574, 2.64), (-0.2618, 0.1084, 2.571), (-0.1334, 0.05528, 2.515), (-0.6709, 0.2779, 3.4), (-0.632, 0.2618, 3.539), (-0.5688, 0.2356, 3.667), (-0.4837, 0.2004, 3.779), (-0.38, 0.1574, 3.871), (-0.2618, 0.1084, 3.939), (-0.1334, 0.05528, 3.982), (-0.6156, 0.4113, 3.255), (-0.6038, 0.4034, 3.111), (-0.5688, 0.38, 2.972), (-0.5119, 0.342, 2.844), (-0.4353, 0.2909, 2.732), (-0.342, 0.2285, 2.64), (-0.2356, 0.1574, 2.571), (-0.1201, 0.08025, 2.515), (-0.6038, 0.4034, 3.4), (-0.5688, 0.38, 3.539), (-0.5119, 0.342, 3.667), (-0.4353, 0.2909, 3.779), (-0.342, 0.2285, 3.871), (-0.2356, 0.1574, 3.939), (-0.1201, 0.08025, 3.982), (-0.5235, 0.5235, 3.255), (-0.5135, 0.5135, 3.111), (-0.4837, 0.4837, 2.972), (-0.4353, 0.4353, 2.844), (-0.3702, 0.3702, 2.732), (-0.2909, 0.2909, 2.64), (-0.2004, 0.2004, 2.571), (-0.1021, 0.1021, 2.515), (-0.5135, 0.5135, 3.4), (-0.4837, 0.4837, 3.539), (-0.4353, 0.4353, 3.667), (-0.3702, 0.3702, 3.779), (-0.2909, 0.2909, 3.871), (-0.2004, 0.2004, 3.939), (-0.1021, 0.1021, 3.982), (-0.4113, 0.6156, 3.255), (-0.4034, 0.6038, 3.111), (-0.38, 0.5688, 2.972), (-0.342, 0.5119, 2.844), (-0.2909, 0.4353, 2.732), (-0.2285, 0.342, 2.64), (-0.1574, 0.2356, 2.571), (-0.08025, 0.1201, 2.515), (-0.4034, 0.6038, 3.4), (-0.38, 0.5688, 3.539), (-0.342, 0.5119, 3.667), (-0.2909, 0.4353, 3.779), (-0.2285, 0.342, 3.871), (-0.1574, 0.2356, 3.939), (-0.08025, 0.1201, 3.982), (-0.2833, 0.684, 3.255), (-0.2779, 0.6709, 3.111), (-0.2618, 0.632, 2.972), (-0.2356, 0.5688, 2.844), (-0.2004, 0.4837, 2.732), (-0.1574, 0.38, 2.64), (-0.1084, 0.2618, 2.571), (-0.05528, 0.1334, 2.515), (-0.2779, 0.6709, 3.4), (-0.2618, 0.632, 3.539), (-0.2356, 0.5688, 3.667), (-0.2004, 0.4837, 3.779), (-0.1574, 0.38, 3.871), (-0.1084, 0.2618, 3.939), (-0.05528, 0.1334, 3.982), (-0.1444, 0.7262, 3.255), (-0.1417, 0.7122, 3.111), (-0.1334, 0.6709, 2.972), (-0.1201, 0.6038, 2.844), (-0.1021, 0.5135, 2.732), (-0.08025, 0.4034, 2.64), (-0.05528, 0.2779, 2.571), (-0.02818, 0.1417, 2.515), (-0.1417, 0.7122, 3.4), (-0.1334, 0.6709, 3.539), (-0.1201, 0.6038, 3.667), (-0.1021, 0.5135, 3.779), (-0.08025, 0.4034, 3.871), (-0.05528, 0.2779, 3.939), (-0.02818, 0.1417, 3.982), (1.3e-07, 0.5235, 2.732), (1.079e-07, 0.4113, 2.64), (7.484e-08, 0.2833, 2.571), (2.795e-08, 0.1444, 2.515), (7.484e-08, 0.2833, 3.939), (4.45e-08, 0.1444, 3.982)], [], [(126, 477, 385, 65), (66, 387, 390, 68), (68, 390, 393, 70), (70, 393, 396, 72), (72, 396, 399, 74), (74, 399, 402, 76), (76, 402, 405, 78), (78, 405, 408, 80), (80, 408, 411, 82), (82, 411, 414, 84), (84, 414, 417, 86), (86, 417, 420, 88), (88, 420, 423, 90), (90, 423, 426, 92), (92, 426, 429, 94), (94, 429, 432, 96), (96, 432, 435, 98), (98, 435, 438, 100), (100, 438, 441, 102), (102, 441, 444, 104), (104, 444, 447, 106), (106, 447, 450, 108), (108, 450, 453, 110), (110, 453, 456, 112), (112, 456, 459, 114), (114, 459, 462, 116), (116, 462, 465, 118), (118, 465, 468, 120), (120, 468, 471, 122), (122, 471, 474, 124), (29, 27, 624, 513), (124, 474, 477, 126), (65, 385, 387, 66), (0, 2, 4, 6, 8, 10, 12, 14, 16, 18, 20, 22, 24, 26, 28, 30, 32, 34, 36, 38, 40, 42, 44, 46, 48, 50, 52, 54, 56, 58, 60, 62), (128, 64, 67, 133), (2, 132, 136, 4), (256, 65, 66, 261), (261, 66, 68, 265), (388, 3, 5, 391), (249, 125, 127, 253), (125, 376, 380, 127), (245, 123, 125, 249), (60, 248, 252, 62), (377, 124, 126, 381), (123, 372, 376, 125), (475, 61, 63, 478), (241, 121, 123, 245), (58, 244, 248, 60), (373, 122, 124, 377), (121, 368, 372, 123), (472, 59, 61, 475), (237, 119, 121, 241), (56, 240, 244, 58), (369, 120, 122, 373), (119, 364, 368, 121), (469, 57, 59, 472), (233, 117, 119, 237), (54, 236, 240, 56), (365, 118, 120, 369), (117, 360, 364, 119), (466, 55, 57, 469), (229, 115, 117, 233), (52, 232, 236, 54), (361, 116, 118, 365), (115, 356, 360, 117), (463, 53, 55, 466), (225, 113, 115, 229), (50, 228, 232, 52), (357, 114, 116, 361), (113, 352, 356, 115), (460, 51, 53, 463), (221, 111, 113, 225), (48, 224, 228, 50), (353, 112, 114, 357), (111, 348, 352, 113), (457, 49, 51, 460), (217, 109, 111, 221), (46, 220, 224, 48), (349, 110, 112, 353), (109, 344, 348, 111), (454, 47, 49, 457), (213, 107, 109, 217), (44, 216, 220, 46), (345, 108, 110, 349), (107, 340, 344, 109), (451, 45, 47, 454), (209, 105, 107, 213), (42, 212, 216, 44), (341, 106, 108, 345), (105, 336, 340, 107), (448, 43, 45, 451), (205, 103, 105, 209), (40, 208, 212, 42), (337, 104, 106, 341), (103, 332, 336, 105), (445, 41, 43, 448), (201, 101, 103, 205), (38, 204, 208, 40), (333, 102, 104, 337), (101, 328, 332, 103), (442, 39, 41, 445), (197, 99, 101, 201), (36, 200, 204, 38), (329, 100, 102, 333), (99, 324, 328, 101), (439, 37, 39, 442), (193, 97, 99, 197), (34, 196, 200, 36), (325, 98, 100, 329), (97, 320, 324, 99), (436, 35, 37, 439), (189, 95, 97, 193), (32, 192, 196, 34), (321, 96, 98, 325), (95, 316, 320, 97), (433, 33, 35, 436), (185, 93, 95, 189), (30, 188, 192, 32), (317, 94, 96, 321), (93, 312, 316, 95), (430, 31, 33, 433), (181, 91, 93, 185), (28, 184, 188, 30), (313, 92, 94, 317), (91, 308, 312, 93), (427, 29, 31, 430), (177, 89, 91, 181), (26, 180, 184, 28), (309, 90, 92, 313), (89, 304, 308, 91), (424, 27, 29, 427), (173, 87, 89, 177), (24, 176, 180, 26), (305, 88, 90, 309), (87, 300, 304, 89), (421, 25, 27, 424), (169, 85, 87, 173), (22, 172, 176, 24), (301, 86, 88, 305), (85, 296, 300, 87), (418, 23, 25, 421), (165, 83, 85, 169), (20, 168, 172, 22), (297, 84, 86, 301), (83, 292, 296, 85), (415, 21, 23, 418), (161, 81, 83, 165), (18, 164, 168, 20), (293, 82, 84, 297), (81, 288, 292, 83), (412, 19, 21, 415), (157, 79, 81, 161), (16, 160, 164, 18), (289, 80, 82, 293), (79, 284, 288, 81), (409, 17, 19, 412), (153, 77, 79, 157), (14, 156, 160, 16), (285, 78, 80, 289), (77, 280, 284, 79), (406, 15, 17, 409), (149, 75, 77, 153), (12, 152, 156, 14), (281, 76, 78, 285), (75, 276, 280, 77), (403, 13, 15, 406), (145, 73, 75, 149), (10, 148, 152, 12), (277, 74, 76, 281), (73, 272, 276, 75), (400, 11, 13, 403), (141, 71, 73, 145), (8, 144, 148, 10), (273, 72, 74, 277), (71, 268, 272, 73), (397, 9, 11, 400), (137, 69, 71, 141), (6, 140, 144, 8), (269, 70, 72, 273), (69, 264, 268, 71), (394, 7, 9, 397), (133, 67, 69, 137), (4, 136, 140, 6), (265, 68, 70, 269), (67, 260, 264, 69), (391, 5, 7, 394), (62, 252, 129, 0), (253, 127, 64, 128), (127, 380, 257, 64), (381, 126, 65, 256), (384, 1, 3, 388), (253, 128, 130, 255), (255, 130, 131, 254), (254, 131, 129, 252), (249, 253, 255, 251), (251, 255, 254, 250), (250, 254, 252, 248), (245, 249, 251, 247), (247, 251, 250, 246), (246, 250, 248, 244), (241, 245, 247, 243), (243, 247, 246, 242), (242, 246, 244, 240), (237, 241, 243, 239), (239, 243, 242, 238), (238, 242, 240, 236), (233, 237, 239, 235), (235, 239, 238, 234), (234, 238, 236, 232), (229, 233, 235, 231), (231, 235, 234, 230), (230, 234, 232, 228), (225, 229, 231, 227), (227, 231, 230, 226), (226, 230, 228, 224), (221, 225, 227, 223), (223, 227, 226, 222), (222, 226, 224, 220), (217, 221, 223, 219), (219, 223, 222, 218), (218, 222, 220, 216), (213, 217, 219, 215), (215, 219, 218, 214), (214, 218, 216, 212), (209, 213, 215, 211), (211, 215, 214, 210), (210, 214, 212, 208), (205, 209, 211, 207), (207, 211, 210, 206), (206, 210, 208, 204), (201, 205, 207, 203), (203, 207, 206, 202), (202, 206, 204, 200), (197, 201, 203, 199), (199, 203, 202, 198), (198, 202, 200, 196), (193, 197, 199, 195), (195, 199, 198, 194), (194, 198, 196, 192), (189, 193, 195, 191), (191, 195, 194, 190), (190, 194, 192, 188), (185, 189, 191, 187), (187, 191, 190, 186), (186, 190, 188, 184), (181, 185, 187, 183), (183, 187, 186, 182), (182, 186, 184, 180), (177, 181, 183, 179), (179, 183, 182, 178), (178, 182, 180, 176), (173, 177, 179, 175), (175, 179, 178, 174), (174, 178, 176, 172), (169, 173, 175, 171), (171, 175, 174, 170), (170, 174, 172, 168), (165, 169, 171, 167), (167, 171, 170, 166), (166, 170, 168, 164), (161, 165, 167, 163), (163, 167, 166, 162), (162, 166, 164, 160), (157, 161, 163, 159), (159, 163, 162, 158), (158, 162, 160, 156), (153, 157, 159, 155), (155, 159, 158, 154), (154, 158, 156, 152), (149, 153, 155, 151), (151, 155, 154, 150), (150, 154, 152, 148), (145, 149, 151, 147), (147, 151, 150, 146), (146, 150, 148, 144), (141, 145, 147, 143), (143, 147, 146, 142), (142, 146, 144, 140), (137, 141, 143, 139), (139, 143, 142, 138), (138, 142, 140, 136), (133, 137, 139, 135), (135, 139, 138, 134), (134, 138, 136, 132), (128, 133, 135, 130), (130, 135, 134, 131), (131, 134, 132, 129), (0, 129, 132, 2), (381, 256, 258, 383), (383, 258, 259, 382), (382, 259, 257, 380), (377, 381, 383, 379), (379, 383, 382, 378), (378, 382, 380, 376), (373, 377, 379, 375), (375, 379, 378, 374), (374, 378, 376, 372), (369, 373, 375, 371), (371, 375, 374, 370), (370, 374, 372, 368), (365, 369, 371, 367), (367, 371, 370, 366), (366, 370, 368, 364), (361, 365, 367, 363), (363, 367, 366, 362), (362, 366, 364, 360), (357, 361, 363, 359), (359, 363, 362, 358), (358, 362, 360, 356), (353, 357, 359, 355), (355, 359, 358, 354), (354, 358, 356, 352), (349, 353, 355, 351), (351, 355, 354, 350), (350, 354, 352, 348), (345, 349, 351, 347), (347, 351, 350, 346), (346, 350, 348, 344), (341, 345, 347, 343), (343, 347, 346, 342), (342, 346, 344, 340), (337, 341, 343, 339), (339, 343, 342, 338), (338, 342, 340, 336), (333, 337, 339, 335), (335, 339, 338, 334), (334, 338, 336, 332), (329, 333, 335, 331), (331, 335, 334, 330), (330, 334, 332, 328), (325, 329, 331, 327), (327, 331, 330, 326), (326, 330, 328, 324), (321, 325, 327, 323), (323, 327, 326, 322), (322, 326, 324, 320), (317, 321, 323, 319), (319, 323, 322, 318), (318, 322, 320, 316), (313, 317, 319, 315), (315, 319, 318, 314), (314, 318, 316, 312), (309, 313, 315, 311), (311, 315, 314, 310), (310, 314, 312, 308), (305, 309, 311, 307), (307, 311, 310, 306), (306, 310, 308, 304), (301, 305, 307, 303), (303, 307, 306, 302), (302, 306, 304, 300), (297, 301, 303, 299), (299, 303, 302, 298), (298, 302, 300, 296), (293, 297, 299, 295), (295, 299, 298, 294), (294, 298, 296, 292), (289, 293, 295, 291), (291, 295, 294, 290), (290, 294, 292, 288), (285, 289, 291, 287), (287, 291, 290, 286), (286, 290, 288, 284), (281, 285, 287, 283), (283, 287, 286, 282), (282, 286, 284, 280), (277, 281, 283, 279), (279, 283, 282, 278), (278, 282, 280, 276), (273, 277, 279, 275), (275, 279, 278, 274), (274, 278, 276, 272), (269, 273, 275, 271), (271, 275, 274, 270), (270, 274, 272, 268), (265, 269, 271, 267), (267, 271, 270, 266), (266, 270, 268, 264), (261, 265, 267, 263), (263, 267, 266, 262), (262, 266, 264, 260), (256, 261, 263, 258), (258, 263, 262, 259), (259, 262, 260, 257), (64, 257, 260, 67), (478, 384, 386, 479), (479, 386, 385, 477), (475, 478, 479, 476), (476, 479, 477, 474), (472, 475, 476, 473), (473, 476, 474, 471), (469, 472, 473, 470), (470, 473, 471, 468), (466, 469, 470, 467), (467, 470, 468, 465), (463, 466, 467, 464), (464, 467, 465, 462), (460, 463, 464, 461), (461, 464, 462, 459), (457, 460, 461, 458), (458, 461, 459, 456), (454, 457, 458, 455), (455, 458, 456, 453), (451, 454, 455, 452), (452, 455, 453, 450), (448, 451, 452, 449), (449, 452, 450, 447), (445, 448, 449, 446), (446, 449, 447, 444), (442, 445, 446, 443), (443, 446, 444, 441), (439, 442, 443, 440), (440, 443, 441, 438), (436, 439, 440, 437), (437, 440, 438, 435), (433, 436, 437, 434), (434, 437, 435, 432), (430, 433, 434, 431), (431, 434, 432, 429), (427, 430, 431, 428), (428, 431, 429, 426), (424, 427, 428, 425), (425, 428, 426, 423), (421, 424, 425, 422), (422, 425, 423, 420), (418, 421, 422, 419), (419, 422, 420, 417), (415, 418, 419, 416), (416, 419, 417, 414), (412, 415, 416, 413), (413, 416, 414, 411), (409, 412, 413, 410), (410, 413, 411, 408), (406, 409, 410, 407), (407, 410, 408, 405), (403, 406, 407, 404), (404, 407, 405, 402), (400, 403, 404, 401), (401, 404, 402, 399), (397, 400, 401, 398), (398, 401, 399, 396), (394, 397, 398, 395), (395, 398, 396, 393), (391, 394, 395, 392), (392, 395, 393, 390), (388, 391, 392, 389), (389, 392, 390, 387), (384, 388, 389, 386), (386, 389, 387, 385), (478, 63, 1, 384), (492, 491, 792, 673), (43, 41, 628, 521), (3, 1, 604, 529), (57, 55, 632, 537), (17, 15, 636, 545), (520, 629, 500, 501), (528, 605, 481, 480), (536, 633, 507, 508), (544, 637, 487, 488), (35, 33, 552, 572), (49, 47, 556, 576), (9, 7, 560, 580), (63, 61, 564, 584), (23, 21, 568, 588), (37, 35, 572, 592), (51, 49, 576, 596), (11, 9, 580, 600), (1, 63, 584, 604), (25, 23, 588, 608), (39, 37, 592, 612), (53, 51, 596, 616), (13, 11, 600, 620), (27, 25, 608, 624), (41, 39, 612, 628), (55, 53, 616, 632), (15, 13, 620, 636), (31, 29, 513, 516), (45, 43, 521, 524), (5, 3, 529, 532), (59, 57, 537, 540), (19, 17, 545, 548), (21, 19, 548, 568), (61, 59, 540, 564), (7, 5, 532, 560), (47, 45, 524, 556), (33, 31, 516, 552), (637, 621, 486, 487), (633, 617, 506, 507), (629, 613, 499, 500), (625, 609, 492, 493), (621, 601, 485, 486), (617, 597, 505, 506), (613, 593, 498, 499), (609, 589, 491, 492), (605, 585, 511, 481), (601, 581, 484, 485), (597, 577, 504, 505), (593, 573, 497, 498), (589, 569, 490, 491), (585, 565, 510, 511), (581, 561, 483, 484), (577, 557, 503, 504), (573, 553, 496, 497), (569, 549, 489, 490), (565, 541, 509, 510), (561, 533, 482, 483), (557, 525, 502, 503), (553, 517, 495, 496), (549, 544, 488, 489), (541, 536, 508, 509), (533, 528, 480, 482), (525, 520, 501, 502), (517, 512, 494, 495), (637, 544, 546, 639), (639, 546, 547, 638), (638, 547, 545, 636), (633, 536, 538, 635), (635, 538, 539, 634), (634, 539, 537, 632), (605, 528, 530, 607), (607, 530, 531, 606), (606, 531, 529, 604), (629, 520, 522, 631), (631, 522, 523, 630), (630, 523, 521, 628), (625, 512, 514, 627), (627, 514, 515, 626), (626, 515, 513, 624), (621, 637, 639, 623), (623, 639, 638, 622), (622, 638, 636, 620), (617, 633, 635, 619), (619, 635, 634, 618), (618, 634, 632, 616), (613, 629, 631, 615), (615, 631, 630, 614), (614, 630, 628, 612), (609, 625, 627, 611), (611, 627, 626, 610), (610, 626, 624, 608), (601, 621, 623, 603), (603, 623, 622, 602), (602, 622, 620, 600), (597, 617, 619, 599), (599, 619, 618, 598), (598, 618, 616, 596), (593, 613, 615, 595), (595, 615, 614, 594), (594, 614, 612, 592), (589, 609, 611, 591), (591, 611, 610, 590), (590, 610, 608, 588), (585, 605, 607, 587), (587, 607, 606, 586), (586, 606, 604, 584), (581, 601, 603, 583), (583, 603, 602, 582), (582, 602, 600, 580), (577, 597, 599, 579), (579, 599, 598, 578), (578, 598, 596, 576), (573, 593, 595, 575), (575, 595, 594, 574), (574, 594, 592, 572), (569, 589, 591, 571), (571, 591, 590, 570), (570, 590, 588, 568), (565, 585, 587, 567), (567, 587, 586, 566), (566, 586, 584, 564), (561, 581, 583, 563), (563, 583, 582, 562), (562, 582, 580, 560), (557, 577, 579, 559), (559, 579, 578, 558), (558, 578, 576, 556), (553, 573, 575, 555), (555, 575, 574, 554), (554, 574, 572, 552), (549, 569, 571, 551), (551, 571, 570, 550), (550, 570, 568, 548), (541, 565, 567, 543), (543, 567, 566, 542), (542, 566, 564, 540), (533, 561, 563, 535), (535, 563, 562, 534), (534, 562, 560, 532), (525, 557, 559, 527), (527, 559, 558, 526), (526, 558, 556, 524), (517, 553, 555, 519), (519, 555, 554, 518), (518, 554, 552, 516), (544, 549, 551, 546), (546, 551, 550, 547), (547, 550, 548, 545), (536, 541, 543, 538), (538, 543, 542, 539), (539, 542, 540, 537), (528, 533, 535, 530), (530, 535, 534, 531), (531, 534, 532, 529), (520, 525, 527, 522), (522, 527, 526, 523), (523, 526, 524, 521), (512, 517, 519, 514), (514, 519, 518, 515), (515, 518, 516, 513), (512, 625, 493, 494), (640, 641, 671, 670, 669, 668, 667, 666, 665, 664, 663, 662, 661, 660, 659, 658, 657, 656, 655, 654, 653, 652, 651, 650, 649, 648, 647, 646, 645, 644, 643, 642), (506, 505, 796, 681), (680, 797, 665, 666), (481, 511, 736, 693), (495, 494, 688, 704), (692, 737, 671, 641), (509, 508, 700, 712), (496, 495, 704, 716), (483, 482, 708, 720), (510, 509, 712, 724), (497, 496, 716, 728), (484, 483, 720, 732), (511, 510, 724, 736), (498, 497, 728, 740), (485, 484, 732, 744), (499, 498, 740, 748), (480, 481, 693, 696), (486, 485, 744, 752), (500, 499, 748, 756), (487, 486, 752, 760), (501, 500, 756, 764), (488, 487, 760, 768), (502, 501, 764, 772), (489, 488, 768, 776), (503, 502, 772, 780), (490, 489, 776, 784), (504, 503, 780, 788), (491, 490, 784, 792), (505, 504, 788, 796), (493, 492, 673, 676), (507, 506, 681, 684), (508, 507, 684, 700), (494, 493, 676, 688), (797, 789, 664, 665), (793, 785, 650, 651), (789, 781, 663, 664), (785, 777, 649, 650), (781, 773, 662, 663), (777, 769, 648, 649), (773, 765, 661, 662), (769, 761, 647, 648), (765, 757, 660, 661), (761, 753, 646, 647), (757, 749, 659, 660), (753, 745, 645, 646), (749, 741, 658, 659), (482, 480, 696, 708), (745, 733, 644, 645), (741, 729, 657, 658), (737, 725, 670, 671), (733, 721, 643, 644), (729, 717, 656, 657), (725, 713, 669, 670), (721, 709, 642, 643), (717, 705, 655, 656), (713, 701, 668, 669), (709, 697, 640, 642), (705, 689, 654, 655), (701, 685, 667, 668), (697, 692, 641, 640), (689, 677, 653, 654), (685, 680, 666, 667), (677, 672, 652, 653), (797, 680, 682, 799), (799, 682, 683, 798), (798, 683, 681, 796), (793, 672, 674, 795), (795, 674, 675, 794), (794, 675, 673, 792), (789, 797, 799, 791), (791, 799, 798, 790), (790, 798, 796, 788), (785, 793, 795, 787), (787, 795, 794, 786), (786, 794, 792, 784), (781, 789, 791, 783), (783, 791, 790, 782), (782, 790, 788, 780), (777, 785, 787, 779), (779, 787, 786, 778), (778, 786, 784, 776), (773, 781, 783, 775), (775, 783, 782, 774), (774, 782, 780, 772), (769, 777, 779, 771), (771, 779, 778, 770), (770, 778, 776, 768), (765, 773, 775, 767), (767, 775, 774, 766), (766, 774, 772, 764), (761, 769, 771, 763), (763, 771, 770, 762), (762, 770, 768, 760), (757, 765, 767, 759), (759, 767, 766, 758), (758, 766, 764, 756), (753, 761, 763, 755), (755, 763, 762, 754), (754, 762, 760, 752), (749, 757, 759, 751), (751, 759, 758, 750), (750, 758, 756, 748), (745, 753, 755, 747), (747, 755, 754, 746), (746, 754, 752, 744), (741, 749, 751, 743), (743, 751, 750, 742), (742, 750, 748, 740), (737, 692, 694, 739), (739, 694, 695, 738), (738, 695, 693, 736), (733, 745, 747, 735), (735, 747, 746, 734), (734, 746, 744, 732), (729, 741, 743, 731), (731, 743, 742, 730), (730, 742, 740, 728), (725, 737, 739, 727), (727, 739, 738, 726), (726, 738, 736, 724), (721, 733, 735, 723), (723, 735, 734, 722), (722, 734, 732, 720), (717, 729, 731, 719), (719, 731, 730, 718), (718, 730, 728, 716), (713, 725, 727, 715), (715, 727, 726, 714), (714, 726, 724, 712), (709, 721, 723, 711), (711, 723, 722, 710), (710, 722, 720, 708), (705, 717, 719, 707), (707, 719, 718, 706), (706, 718, 716, 704), (701, 713, 715, 703), (703, 715, 714, 702), (702, 714, 712, 700), (697, 709, 711, 699), (699, 711, 710, 698), (698, 710, 708, 696), (689, 705, 707, 691), (691, 707, 706, 690), (690, 706, 704, 688), (685, 701, 703, 687), (687, 703, 702, 686), (686, 702, 700, 684), (692, 697, 699, 694), (694, 699, 698, 695), (695, 698, 696, 693), (677, 689, 691, 679), (679, 691, 690, 678), (678, 690, 688, 676), (680, 685, 687, 682), (682, 687, 686, 683), (683, 686, 684, 681), (672, 677, 679, 674), (674, 679, 678, 675), (675, 678, 676, 673), (672, 793, 651, 652), (1081, 1080, 1096, 1097), (1094, 1095, 1110), (1091, 1092, 1108, 1107), (1083, 1082, 1098, 1099), (1086, 1085, 1101, 1102), (1080, 1088, 1104, 1096), (1084, 1083, 1099, 1100), (1078, 1079, 1094, 1093), (1075, 1076, 1091, 1090), (1071, 1070, 1085, 1086), (1093, 1094, 1110, 1109), (1082, 1081, 1097, 1098), (1072, 1071, 1086, 1087), (1074, 1075, 1090, 1089), (1073, 1074, 1089, 1088), (1053, 1052, 1067, 1068), (1050, 1058, 1073, 1065), (1052, 1051, 1066, 1067), (1051, 1050, 1065, 1066), (1044, 1045, 1060, 1059), (1038, 1037, 1052, 1053), (901, 902, 894, 895), (899, 900, 896, 897), (911, 912, 884, 885), (916, 915, 912, 911), (902, 903, 893, 894), (898, 928, 899), (922, 921, 906, 905), (914, 1095, 913), (891, 890, 875, 874), (890, 889, 876, 875), (896, 895, 870, 869), (895, 894, 871, 870), (898, 897, 868), (1047, 1048, 1063, 1062), (898, 1042, 1057), (918, 917, 910, 909), (924, 923, 904, 903), (919, 918, 909, 908), (921, 920, 907, 906), (920, 919, 908, 907), (928, 927, 900, 899), (925, 924, 903, 902), (927, 926, 901, 900), (897, 896, 869, 868), (880, 881, 854, 855), (876, 877, 858, 859), (878, 879, 856, 857), (874, 875, 860, 861), (1060, 1061, 1076, 1075), (1043, 1044, 1059, 1058), (913, 1095, 883), (917, 916, 911, 910), (912, 913, 883, 884), (900, 901, 895, 896), (923, 922, 905, 904), (926, 925, 902, 901), (907, 908, 888, 889), (904, 905, 891, 892), (868, 869, 866, 867), (898, 868, 867), (873, 874, 861, 862), (882, 1095, 853), (879, 880, 855, 856), (1063, 1064, 1079, 1078), (1041, 1040, 1055, 1056), (908, 909, 887, 888), (898, 899, 897), (893, 892, 873, 872), (886, 885, 880, 879), (903, 904, 892, 893), (915, 914, 913, 912), (883, 1095, 882), (892, 891, 874, 873), (872, 873, 862, 863), (865, 864, 841, 840), (856, 855, 850, 849), (860, 859, 846, 845), (864, 863, 842, 841), (1056, 1055, 1070, 1071), (1036, 1035, 1050, 1051), (888, 887, 878, 877), (889, 888, 877, 876), (894, 893, 872, 871), (910, 911, 885, 886), (905, 906, 890, 891), (1277, 1276, 925, 926), (906, 907, 889, 890), (909, 910, 886, 887), (855, 854, 851, 850), (857, 856, 849, 848), (861, 860, 845, 844), (862, 861, 844, 843), (863, 862, 843, 842), (1046, 1047, 1062, 1061), (1045, 1046, 1061, 1060), (950, 949, 964, 965), (959, 1095, 974), (806, 805, 950, 951), (887, 886, 879, 878), (953, 954, 969, 968), (935, 936, 917, 918), (884, 883, 882, 881), (885, 884, 881, 880), (954, 955, 970, 969), (848, 849, 826, 827), (838, 839, 836, 837), (898, 838, 837), (841, 842, 833, 834), (1039, 1038, 1053, 1054), (1061, 1062, 1077, 1076), (852, 1095, 823), (846, 847, 828, 829), (867, 866, 839, 838), (871, 872, 863, 864), (840, 841, 834, 835), (1276, 929, 924, 925), (881, 882, 853, 854), (877, 878, 857, 858), (837, 836, 809, 808), (825, 824, 821, 820), (898, 837, 808), (823, 1095, 822), (831, 830, 815, 814), (1059, 1060, 1075, 1074), (1054, 1053, 1068, 1069), (832, 831, 814, 813), (833, 832, 813, 812), (844, 845, 830, 831), (869, 870, 865, 866), (824, 823, 822, 821), (933, 934, 919, 920), (870, 871, 864, 865), (875, 876, 859, 860), (818, 819, 941, 940), (812, 813, 802, 803), (808, 809, 806, 807), (898, 808, 807), (810, 811, 804, 805), (1057, 1056, 1071, 1072), (1064, 1095, 1079), (813, 814, 801, 802), (814, 815, 800, 801), (828, 827, 818, 817), (858, 857, 848, 847), (815, 816, 938, 800), (934, 935, 918, 919), (854, 853, 852, 851), (859, 858, 847, 846), (898, 807, 952), (943, 944, 959, 958), (802, 801, 946, 947), (938, 939, 954, 953), (801, 800, 945, 946), (1058, 1059, 1074, 1073), (1065, 1073, 1088, 1080), (939, 940, 955, 954), (942, 943, 958, 957), (809, 810, 805, 806), (866, 865, 840, 839), (805, 804, 949, 950), (1281, 1095, 914), (853, 1095, 852), (898, 867, 838), (949, 948, 963, 964), (898, 952, 967), (952, 951, 966, 967), (951, 950, 965, 966), (948, 947, 962, 963), (1040, 1039, 1054, 1055), (1055, 1054, 1069, 1070), (845, 846, 829, 830), (850, 851, 824, 825), (839, 840, 835, 836), (851, 852, 823, 824), (849, 850, 825, 826), (1278, 1277, 926, 927), (847, 848, 827, 828), (842, 843, 832, 833), (947, 946, 961, 962), (965, 964, 979, 980), (973, 974, 989, 988), (969, 970, 985, 984), (898, 967, 982), (1076, 1077, 1092, 1091), (1062, 1063, 1078, 1077), (830, 829, 816, 815), (829, 828, 817, 816), (826, 825, 820, 819), (827, 826, 819, 818), (836, 835, 810, 809), (898, 1279, 928), (843, 844, 831, 832), (835, 834, 811, 810), (960, 968, 983, 975), (972, 973, 988, 987), (970, 971, 986, 985), (971, 972, 987, 986), (968, 969, 984, 983), (1069, 1068, 1083, 1084), (898, 1057, 1072), (820, 821, 943, 942), (811, 812, 803, 804), (816, 817, 939, 938), (817, 818, 940, 939), (821, 822, 944, 943), (932, 933, 920, 921), (834, 833, 812, 811), (819, 820, 942, 941), (982, 981, 996, 997), (985, 986, 1001, 1000), (979, 978, 993, 994), (977, 976, 991, 992), (898, 982, 997), (1089, 1090, 1106, 1105), (1079, 1095, 1094), (804, 803, 948, 949), (807, 806, 951, 952), (940, 941, 956, 955), (944, 1095, 959), (800, 938, 953, 945), (1279, 1278, 927, 928), (822, 1095, 944), (941, 942, 957, 956), (1019, 1095, 1034), (1016, 1017, 1032, 1031), (1015, 1016, 1031, 1030), (1007, 1006, 1021, 1022), (1005, 1013, 1028, 1020), (1087, 1086, 1102, 1103), (1037, 1036, 1051, 1052), (945, 953, 968, 960), (957, 958, 973, 972), (956, 957, 972, 971), (946, 945, 960, 961), (955, 956, 971, 970), (930, 931, 922, 923), (803, 802, 947, 948), (958, 959, 974, 973), (1008, 1007, 1022, 1023), (1018, 1019, 1034, 1033), (1014, 1015, 1030, 1029), (1010, 1009, 1024, 1025), (898, 1012, 1027), (898, 1072, 1087), (1068, 1067, 1082, 1083), (1001, 1002, 1017, 1016), (996, 995, 1010, 1011), (993, 992, 1007, 1008), (961, 960, 975, 976), (898, 997, 1012), (931, 932, 921, 922), (974, 1095, 989), (966, 965, 980, 981), (990, 998, 1013, 1005), (981, 980, 995, 996), (987, 988, 1003, 1002), (978, 977, 992, 993), (980, 979, 994, 995), (1070, 1069, 1084, 1085), (1067, 1066, 1081, 1082), (989, 1095, 1004), (983, 984, 999, 998), (988, 989, 1004, 1003), (967, 966, 981, 982), (962, 961, 976, 977), (1280, 1281, 914, 915), (963, 962, 977, 978), (964, 963, 978, 979), (984, 985, 1000, 999), (991, 990, 1005, 1006), (995, 994, 1009, 1010), (992, 991, 1006, 1007), (994, 993, 1008, 1009), (1077, 1078, 1093, 1092), (1085, 1084, 1100, 1101), (1004, 1095, 1019), (1000, 1001, 1016, 1015), (997, 996, 1011, 1012), (976, 975, 990, 991), (1002, 1003, 1018, 1017), (936, 937, 916, 917), (975, 983, 998, 990), (986, 987, 1002, 1001), (1020, 1028, 1043, 1035), (1028, 1029, 1044, 1043), (898, 1027, 1042), (1035, 1043, 1058, 1050), (1048, 1049, 1064, 1063), (1090, 1091, 1107, 1106), (1066, 1065, 1080, 1081), (1011, 1010, 1025, 1026), (1009, 1008, 1023, 1024), (1006, 1005, 1020, 1021), (1003, 1004, 1019, 1018), (1012, 1011, 1026, 1027), (937, 1280, 915, 916), (998, 999, 1014, 1013), (999, 1000, 1015, 1014), (1022, 1021, 1036, 1037), (1030, 1031, 1046, 1045), (1029, 1030, 1045, 1044), (1032, 1033, 1048, 1047), (1025, 1024, 1039, 1040), (1088, 1089, 1105, 1104), (1092, 1093, 1109, 1108), (1049, 1095, 1064), (1026, 1025, 1040, 1041), (1042, 1041, 1056, 1057), (1013, 1014, 1029, 1028), (1034, 1095, 1049), (929, 930, 923, 924), (1017, 1018, 1033, 1032), (1023, 1022, 1037, 1038), (1033, 1034, 1049, 1048), (1027, 1026, 1041, 1042), (1031, 1032, 1047, 1046), (1024, 1023, 1038, 1039), (1021, 1020, 1035, 1036), (898, 1087, 1103), (1110, 1095, 1125), (898, 1103, 1118), (1104, 1105, 1120, 1119), (1102, 1101, 1116, 1117), (1099, 1098, 1113, 1114), (1097, 1096, 1111, 1112), (1107, 1108, 1123, 1122), (1101, 1100, 1115, 1116), (1105, 1106, 1121, 1120), (1106, 1107, 1122, 1121), (1098, 1097, 1112, 1113), (1100, 1099, 1114, 1115), (1108, 1109, 1124, 1123), (1103, 1102, 1117, 1118), (1109, 1110, 1125, 1124), (1096, 1104, 1119, 1111), (1121, 1122, 1137, 1136), (1113, 1112, 1127, 1128), (1115, 1114, 1129, 1130), (1123, 1124, 1139, 1138), (1118, 1117, 1132, 1133), (1124, 1125, 1140, 1139), (1111, 1119, 1134, 1126), (1125, 1095, 1140), (898, 1118, 1133), (1119, 1120, 1135, 1134), (1117, 1116, 1131, 1132), (1114, 1113, 1128, 1129), (1112, 1111, 1126, 1127), (1122, 1123, 1138, 1137), (1116, 1115, 1130, 1131), (1120, 1121, 1136, 1135), (898, 1133, 1148), (1134, 1135, 1150, 1149), (1132, 1131, 1146, 1147), (1129, 1128, 1143, 1144), (1127, 1126, 1141, 1142), (1137, 1138, 1153, 1152), (1131, 1130, 1145, 1146), (1135, 1136, 1151, 1150), (1136, 1137, 1152, 1151), (1128, 1127, 1142, 1143), (1130, 1129, 1144, 1145), (1138, 1139, 1154, 1153), (1133, 1132, 1147, 1148), (1139, 1140, 1155, 1154), (1126, 1134, 1149, 1141), (1140, 1095, 1155), (1143, 1142, 1157, 1158), (1145, 1144, 1159, 1160), (1153, 1154, 1169, 1168), (1148, 1147, 1162, 1163), (1154, 1155, 1170, 1169), (1141, 1149, 1164, 1156), (1155, 1095, 1170), (898, 1148, 1163), (1149, 1150, 1165, 1164), (1147, 1146, 1161, 1162), (1144, 1143, 1158, 1159), (1142, 1141, 1156, 1157), (1152, 1153, 1168, 1167), (1146, 1145, 1160, 1161), (1150, 1151, 1166, 1165), (1151, 1152, 1167, 1166), (1164, 1165, 1180, 1179), (1162, 1161, 1176, 1177), (1159, 1158, 1173, 1174), (1157, 1156, 1171, 1172), (1167, 1168, 1183, 1182), (1161, 1160, 1175, 1176), (1165, 1166, 1181, 1180), (1166, 1167, 1182, 1181), (1158, 1157, 1172, 1173), (1160, 1159, 1174, 1175), (1168, 1169, 1184, 1183), (1163, 1162, 1177, 1178), (1169, 1170, 1185, 1184), (1156, 1164, 1179, 1171), (1170, 1095, 1185), (898, 1163, 1178), (1175, 1174, 1189, 1190), (1183, 1184, 1199, 1198), (1178, 1177, 1192, 1193), (1184, 1185, 1200, 1199), (1171, 1179, 1194, 1186), (1185, 1095, 1200), (898, 1178, 1193), (1179, 1180, 1195, 1194), (1177, 1176, 1191, 1192), (1174, 1173, 1188, 1189), (1172, 1171, 1186, 1187), (1182, 1183, 1198, 1197), (1176, 1175, 1190, 1191), (1180, 1181, 1196, 1195), (1181, 1182, 1197, 1196), (1173, 1172, 1187, 1188), (1192, 1191, 1206, 1207), (1189, 1188, 1203, 1204), (1187, 1186, 1201, 1202), (1197, 1198, 1213, 1212), (1191, 1190, 1205, 1206), (1195, 1196, 1211, 1210), (1196, 1197, 1212, 1211), (1188, 1187, 1202, 1203), (1190, 1189, 1204, 1205), (1198, 1199, 1214, 1213), (1193, 1192, 1207, 1208), (1199, 1200, 1215, 1214), (1186, 1194, 1209, 1201), (1200, 1095, 1215), (898, 1193, 1208), (1194, 1195, 1210, 1209), (1208, 1207, 1222, 1223), (1214, 1215, 1230, 1229), (1201, 1209, 1224, 1216), (1215, 1095, 1230), (898, 1208, 1223), (1209, 1210, 1225, 1224), (1207, 1206, 1221, 1222), (1204, 1203, 1218, 1219), (1202, 1201, 1216, 1217), (1212, 1213, 1228, 1227), (1206, 1205, 1220, 1221), (1210, 1211, 1226, 1225), (1211, 1212, 1227, 1226), (1203, 1202, 1217, 1218), (1205, 1204, 1219, 1220), (1213, 1214, 1229, 1228), (1217, 1216, 1231, 1232), (1227, 1228, 1243, 1242), (1221, 1220, 1235, 1236), (1225, 1226, 1241, 1240), (1226, 1227, 1242, 1241), (1218, 1217, 1232, 1233), (1220, 1219, 1234, 1235), (1228, 1229, 1244, 1243), (1223, 1222, 1237, 1238), (1229, 1230, 1245, 1244), (1216, 1224, 1239, 1231), (1230, 1095, 1245), (898, 1223, 1238), (1224, 1225, 1240, 1239), (1222, 1221, 1236, 1237), (1219, 1218, 1233, 1234), (1244, 1245, 1260, 1259), (1231, 1239, 1254, 1246), (1245, 1095, 1260), (898, 1238, 1253), (1239, 1240, 1255, 1254), (1237, 1236, 1251, 1252), (1234, 1233, 1248, 1249), (1232, 1231, 1246, 1247), (1242, 1243, 1258, 1257), (1236, 1235, 1250, 1251), (1240, 1241, 1256, 1255), (1241, 1242, 1257, 1256), (1233, 1232, 1247, 1248), (1235, 1234, 1249, 1250), (1243, 1244, 1259, 1258), (1238, 1237, 1252, 1253), (1257, 1258, 1273, 1272), (1251, 1250, 1265, 1266), (1255, 1256, 1271, 1270), (1256, 1257, 1272, 1271), (1248, 1247, 1262, 1263), (1250, 1249, 1264, 1265), (1258, 1259, 1274, 1273), (1253, 1252, 1267, 1268), (1259, 1260, 1275, 1274), (1246, 1254, 1269, 1261), (1260, 1095, 1275), (898, 1253, 1268), (1254, 1255, 1270, 1269), (1252, 1251, 1266, 1267), (1249, 1248, 1263, 1264), (1247, 1246, 1261, 1262), (1261, 1269, 933, 932), (1275, 1095, 1281), (898, 1268, 1279), (1269, 1270, 934, 933), (1267, 1266, 1277, 1278), (1264, 1263, 930, 929), (1262, 1261, 932, 931), (1272, 1273, 937, 936), (1266, 1265, 1276, 1277), (1270, 1271, 935, 934), (1271, 1272, 936, 935), (1263, 1262, 931, 930), (1265, 1264, 929, 1276), (1273, 1274, 1280, 937), (1268, 1267, 1278, 1279), (1274, 1275, 1281, 1280)])
me_cylinder.polygons.foreach_set('use_smooth', [True] * 1282)
me_cylinder.use_remesh_preserve_volume = False
me_cylinder.use_remesh_preserve_attributes = False
me_cylinder.use_mirror_vertex_groups = False
me_cylinder.update()

# ---- objects
ob_pawn = bpy.data.objects.new('Pawn', me_cylinder)
ob_lamp = bpy.data.objects.new('Lamp', light_lamp)
ob_camera = bpy.data.objects.new('Camera', cam_camera)

# ---- transforms, parenting, visibility, modifiers, constraints
ob_pawn.location = (2.289e-08, -3.598e-08, 0.715)
ob_pawn.lineart.crease_threshold = 0.0
ob_lamp.location = (4.076, 1.005, 5.904)
ob_lamp.rotation_euler = (0.6503, 0.05522, 1.866)
ob_lamp.lock_rotations_4d = False
ob_lamp.empty_display_type = 'ARROWS'
ob_lamp.color = (0.0, 0.0, 0.0, 0.0)
ob_lamp.lineart.crease_threshold = 0.0
ob_camera.location = (7.944, -6.907, 5.538)
ob_camera.rotation_euler = (1.259, -1.249e-06, 0.8469)
ob_camera.lock_rotations_4d = False
ob_camera.empty_display_type = 'ARROWS'
ob_camera.color = (0.0, 0.0, 0.0, 0.0)
ob_camera.display_type = 'WIRE'
ob_camera.lineart.crease_threshold = 0.0

# ---- collection membership
col_collection_1.objects.link(ob_pawn)
col_collection_1.objects.link(ob_lamp)
col_collection_1.objects.link(ob_camera)

# ---- scene / render settings (as saved in the file)
scene.camera = ob_camera
scene.frame_start = 1; scene.frame_end = 250; scene.frame_set(0)
scene.render.engine = 'BLENDER_EEVEE_NEXT'
scene.render.resolution_percentage = 50
scene.render.dither_intensity = 0.0
scene.cycles.use_denoising = False
scene.cycles.samples = 128
scene.cycles.sampling_pattern = 'TABULATED_SOBOL'
scene.cycles.use_adaptive_sampling = False
scene.cycles.use_light_tree = False
scene.cycles.blur_glossy = 0.0
scene.cycles.sample_clamp_indirect = 0.0
scene.view_settings.view_transform = 'Standard'
bpy.context.view_layer.update()
